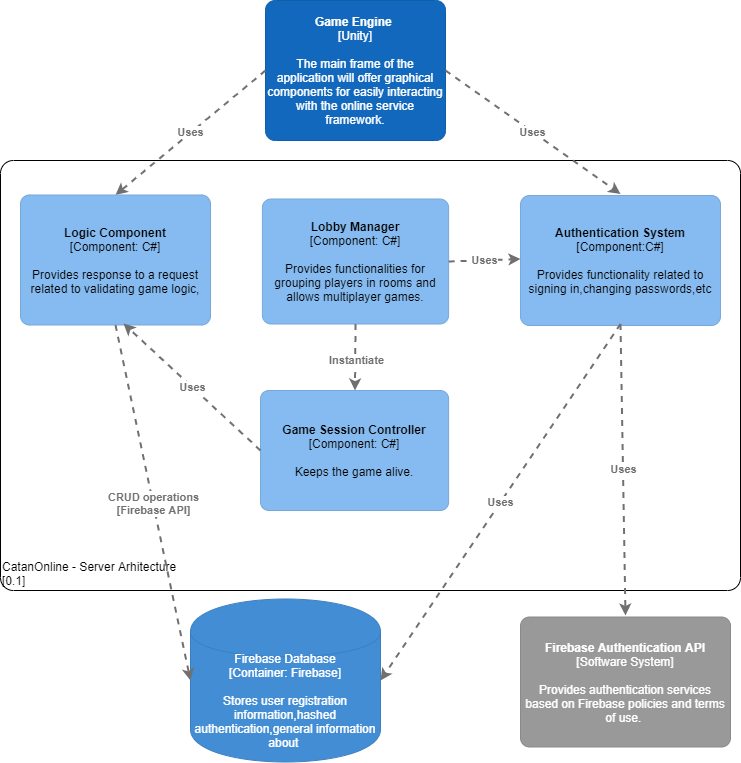

The diagram above was exported from draw.io. Its source (the exported page's mxGraphModel, read from the mxfile embedded in the PNG):
<mxGraphModel dx="1422" dy="713" grid="1" gridSize="10" guides="1" tooltips="1" connect="1" arrows="1" fold="1" page="1" pageScale="1" pageWidth="850" pageHeight="1100" math="0" shadow="0">
  <root>
    <mxCell id="0" />
    <mxCell id="1" parent="0" />
    <object label="&lt;div style=&quot;text-align: left&quot;&gt;CatanOnline - Server Arhitecture&lt;/div&gt;&lt;div style=&quot;text-align: left&quot;&gt;[0.1]&lt;/div&gt;" placeholders="1" c4Name="name" c4Type="ExecutionEnvironment" c4Application="applicationAndVersion" id="__T8diFne6ypstUF0H2f-1">
      <mxCell style="rounded=1;whiteSpace=wrap;html=1;labelBackgroundColor=none;fillColor=#ffffff;fontColor=#000000;align=left;arcSize=3;strokeColor=#000000;verticalAlign=bottom;" parent="1" vertex="1">
        <mxGeometry x="70" y="220" width="740" height="430" as="geometry" />
        <C4ExecutionEnvironment as="c4" />
      </mxCell>
    </object>
    <object label="&lt;b&gt;Game Engine&amp;nbsp;&lt;/b&gt;&lt;br&gt;&lt;div&gt;[Unity]&lt;/div&gt;&lt;div&gt;&lt;br&gt;&lt;/div&gt;&lt;div&gt;The main frame of the application will offer graphical components for easily interacting with the online service framework.&lt;/div&gt;" placeholders="1" c4Name="name" c4Type="SoftwareSystem" c4Description="Description" id="__T8diFne6ypstUF0H2f-2">
      <mxCell style="rounded=1;whiteSpace=wrap;html=1;labelBackgroundColor=none;fillColor=#1168bd;fontColor=#ffffff;align=center;arcSize=7;strokeColor=#0f5eaa;" parent="1" vertex="1">
        <mxGeometry x="335" y="60" width="180" height="140" as="geometry" />
        <C4SoftwareSystem as="c4" />
      </mxCell>
    </object>
    <object label="&lt;div style=&quot;text-align: left&quot;&gt;&lt;div style=&quot;text-align: center&quot;&gt;&lt;b&gt;Uses&lt;/b&gt;&lt;/div&gt;&lt;/div&gt;" c4Type="Relationship" c4Description="Description" c4Technology="technology" id="MJt9s5flLWJY-z8_CA9o-2">
      <mxCell style="edgeStyle=none;rounded=0;html=1;entryX=0.5;entryY=0;jettySize=auto;orthogonalLoop=1;strokeColor=#707070;strokeWidth=2;fontColor=#707070;jumpStyle=none;dashed=1;exitX=0;exitY=0.5;exitDx=0;exitDy=0;entryDx=0;entryDy=0;" parent="1" source="__T8diFne6ypstUF0H2f-2" target="MJt9s5flLWJY-z8_CA9o-8" edge="1">
        <mxGeometry width="160" relative="1" as="geometry">
          <mxPoint x="350" y="408.5" as="sourcePoint" />
          <mxPoint x="205" y="238.5" as="targetPoint" />
        </mxGeometry>
        <C4Relationship as="c4" />
      </mxCell>
    </object>
    <object label="Firebase Database&lt;br&gt;&lt;div&gt;[Container: Firebase]&lt;/div&gt;&lt;div&gt;&lt;br&gt;&lt;/div&gt;&lt;div&gt;Stores user registration information,hashed authentication,general information about&amp;nbsp;&lt;/div&gt;" placeholders="1" c4Type="Database" c4Technology="technology" c4Description="Description" id="MJt9s5flLWJY-z8_CA9o-3">
      <mxCell style="shape=cylinder;whiteSpace=wrap;html=1;boundedLbl=1;rounded=0;labelBackgroundColor=none;fillColor=#438dd5;fontSize=12;fontColor=#ffffff;align=center;strokeColor=#3c7fc0;" parent="1" vertex="1">
        <mxGeometry x="260" y="658.5" width="190" height="163" as="geometry" />
        <C4Database as="c4" />
      </mxCell>
    </object>
    <object label="&lt;b&gt;Authentication System&lt;/b&gt;&lt;br&gt;&lt;div&gt;[Component:C#&lt;span&gt;]&lt;/span&gt;&lt;/div&gt;&lt;div&gt;&lt;br&gt;&lt;/div&gt;&lt;div&gt;Provides functionality related to signing in,changing passwords,etc&lt;/div&gt;" placeholders="1" c4Name="name" c4Type="Component" c4Technology="technology" c4Description="Description" id="MJt9s5flLWJY-z8_CA9o-5">
      <mxCell style="rounded=1;whiteSpace=wrap;html=1;labelBackgroundColor=none;fillColor=#85bbf0;fontColor=#000000;align=center;arcSize=7;strokeColor=#78a8d8;" parent="1" vertex="1">
        <mxGeometry x="590" y="255" width="200" height="130" as="geometry" />
        <C4Component as="c4" />
      </mxCell>
    </object>
    <object label="&lt;div style=&quot;text-align: left&quot;&gt;&lt;div style=&quot;text-align: center&quot;&gt;&lt;b&gt;Uses&lt;/b&gt;&lt;/div&gt;&lt;/div&gt;" c4Type="Relationship" c4Description="Description" c4Technology="technology" id="MJt9s5flLWJY-z8_CA9o-6">
      <mxCell style="edgeStyle=none;rounded=0;html=1;entryX=1;entryY=0.5;jettySize=auto;orthogonalLoop=1;strokeColor=#707070;strokeWidth=2;fontColor=#707070;jumpStyle=none;dashed=1;exitX=0.5;exitY=1;exitDx=0;exitDy=0;entryDx=0;entryDy=0;" parent="1" target="MJt9s5flLWJY-z8_CA9o-3" edge="1">
        <mxGeometry width="160" relative="1" as="geometry">
          <mxPoint x="690" y="383.5" as="sourcePoint" />
          <mxPoint x="540" y="418.5" as="targetPoint" />
        </mxGeometry>
        <C4Relationship as="c4" />
      </mxCell>
    </object>
    <object label="&lt;div style=&quot;text-align: left&quot;&gt;&lt;div style=&quot;text-align: center&quot;&gt;&lt;b&gt;Uses&lt;/b&gt;&lt;/div&gt;&lt;/div&gt;" c4Type="Relationship" c4Description="Description" c4Technology="technology" id="MJt9s5flLWJY-z8_CA9o-7">
      <mxCell style="edgeStyle=none;rounded=0;html=1;entryX=0.5;entryY=0;jettySize=auto;orthogonalLoop=1;strokeColor=#707070;strokeWidth=2;fontColor=#707070;jumpStyle=none;dashed=1;exitX=1;exitY=0.5;exitDx=0;exitDy=0;entryDx=0;entryDy=0;" parent="1" source="__T8diFne6ypstUF0H2f-2" edge="1">
        <mxGeometry width="160" relative="1" as="geometry">
          <mxPoint x="380" y="418.5" as="sourcePoint" />
          <mxPoint x="690" y="253.5" as="targetPoint" />
        </mxGeometry>
        <C4Relationship as="c4" />
      </mxCell>
    </object>
    <object label="&lt;b&gt;Logic Component&lt;/b&gt;&lt;br&gt;&lt;div&gt;[Component: C#&lt;span&gt;]&lt;/span&gt;&lt;/div&gt;&lt;div&gt;&lt;span&gt;&lt;br&gt;&lt;/span&gt;&lt;/div&gt;&lt;div&gt;Provides response to a request related to validating game logic,&lt;br&gt;&lt;/div&gt;" placeholders="1" c4Name="name" c4Type="Component" c4Technology="technology" c4Description="Description" id="MJt9s5flLWJY-z8_CA9o-8">
      <mxCell style="rounded=1;whiteSpace=wrap;html=1;labelBackgroundColor=none;fillColor=#85bbf0;fontColor=#000000;align=center;arcSize=7;strokeColor=#78a8d8;" parent="1" vertex="1">
        <mxGeometry x="90" y="254.5" width="190" height="130" as="geometry" />
        <C4Component as="c4" />
      </mxCell>
    </object>
    <object label="&lt;div style=&quot;text-align: left&quot;&gt;&lt;div style=&quot;text-align: center&quot;&gt;&lt;b&gt;CRUD operations&lt;/b&gt;&lt;/div&gt;&lt;div style=&quot;text-align: center&quot;&gt;&lt;b&gt;[Firebase API]&lt;/b&gt;&lt;/div&gt;&lt;/div&gt;" c4Type="Relationship" c4Description="Description" c4Technology="technology" id="MJt9s5flLWJY-z8_CA9o-10">
      <mxCell style="edgeStyle=none;rounded=0;html=1;entryX=0;entryY=0.5;jettySize=auto;orthogonalLoop=1;strokeColor=#707070;strokeWidth=2;fontColor=#707070;jumpStyle=none;dashed=1;exitX=0.5;exitY=1;exitDx=0;exitDy=0;entryDx=0;entryDy=0;" parent="1" target="MJt9s5flLWJY-z8_CA9o-3" edge="1" source="MJt9s5flLWJY-z8_CA9o-8">
        <mxGeometry width="160" relative="1" as="geometry">
          <mxPoint x="185" y="600" as="sourcePoint" />
          <mxPoint x="540" y="428.5" as="targetPoint" />
        </mxGeometry>
        <C4Relationship as="c4" />
      </mxCell>
    </object>
    <object label="&lt;b&gt;Lobby Manager&lt;/b&gt;&lt;br&gt;&lt;div&gt;[Component: C#&lt;span&gt;]&lt;/span&gt;&lt;/div&gt;&lt;div&gt;&lt;br&gt;&lt;/div&gt;&lt;div&gt;Provides functionalities for grouping players in rooms and allows multiplayer games.&lt;/div&gt;" placeholders="1" c4Name="name" c4Type="Component" c4Technology="technology" c4Description="Description" id="MJt9s5flLWJY-z8_CA9o-13">
      <mxCell style="rounded=1;whiteSpace=wrap;html=1;labelBackgroundColor=none;fillColor=#85bbf0;fontColor=#000000;align=center;arcSize=7;strokeColor=#78a8d8;" parent="1" vertex="1">
        <mxGeometry x="331.88" y="258.5" width="186.25" height="125" as="geometry" />
        <C4Component as="c4" />
      </mxCell>
    </object>
    <object label="&lt;div style=&quot;text-align: left&quot;&gt;&lt;div style=&quot;text-align: center&quot;&gt;&lt;b&gt;Uses&lt;/b&gt;&lt;/div&gt;&lt;/div&gt;" c4Type="Relationship" c4Description="Description" c4Technology="technology" id="MJt9s5flLWJY-z8_CA9o-14">
      <mxCell style="edgeStyle=none;rounded=0;html=1;entryX=0;entryY=0.5;jettySize=auto;orthogonalLoop=1;strokeColor=#707070;strokeWidth=2;fontColor=#707070;jumpStyle=none;dashed=1;entryDx=0;entryDy=0;exitX=1;exitY=0.5;exitDx=0;exitDy=0;" parent="1" source="MJt9s5flLWJY-z8_CA9o-13" edge="1">
        <mxGeometry width="160" relative="1" as="geometry">
          <mxPoint x="520" y="423.5" as="sourcePoint" />
          <mxPoint x="590" y="318.5" as="targetPoint" />
        </mxGeometry>
        <C4Relationship as="c4" />
      </mxCell>
    </object>
    <object label="&lt;b&gt;Firebase Authentication API&lt;/b&gt;&lt;br&gt;&lt;div&gt;[Software System]&lt;/div&gt;&lt;div&gt;&lt;br&gt;&lt;/div&gt;&lt;div&gt;Provides authentication services based on Firebase policies and terms of use.&amp;nbsp;&lt;/div&gt;" placeholders="1" c4Name="name" c4Type="SoftwareSystemDependency" c4Description="Description" id="MJt9s5flLWJY-z8_CA9o-17">
      <mxCell style="rounded=1;whiteSpace=wrap;html=1;labelBackgroundColor=none;fillColor=#999999;fontColor=#ffffff;align=center;arcSize=7;strokeColor=#8a8a8a;" parent="1" vertex="1">
        <mxGeometry x="590" y="676.5" width="210" height="130" as="geometry" />
        <C4SoftwareSystemDependency as="c4" />
      </mxCell>
    </object>
    <object label="&lt;div style=&quot;text-align: left&quot;&gt;&lt;div style=&quot;text-align: center&quot;&gt;&lt;b&gt;Uses&lt;/b&gt;&lt;/div&gt;&lt;/div&gt;" c4Type="Relationship" c4Description="Description" c4Technology="technology" id="MJt9s5flLWJY-z8_CA9o-18">
      <mxCell style="edgeStyle=none;rounded=0;html=1;entryX=0.5;entryY=0;jettySize=auto;orthogonalLoop=1;strokeColor=#707070;strokeWidth=2;fontColor=#707070;jumpStyle=none;dashed=1;exitX=0.5;exitY=1;exitDx=0;exitDy=0;entryDx=0;entryDy=0;" parent="1" edge="1">
        <mxGeometry width="160" relative="1" as="geometry">
          <mxPoint x="690" y="383.5" as="sourcePoint" />
          <mxPoint x="695" y="675" as="targetPoint" />
        </mxGeometry>
        <C4Relationship as="c4" />
      </mxCell>
    </object>
    <object label="&lt;b&gt;Game Session Controller&lt;/b&gt;&lt;br&gt;&lt;div&gt;[Component: C#&lt;span&gt;]&lt;/span&gt;&lt;/div&gt;&lt;div&gt;&lt;br&gt;&lt;/div&gt;&lt;div&gt;Keeps the game alive.&lt;/div&gt;" placeholders="1" c4Name="name" c4Type="Component" c4Technology="technology" c4Description="Description" id="MJt9s5flLWJY-z8_CA9o-21">
      <mxCell style="rounded=1;whiteSpace=wrap;html=1;labelBackgroundColor=none;fillColor=#85bbf0;fontColor=#000000;align=center;arcSize=7;strokeColor=#78a8d8;" parent="1" vertex="1">
        <mxGeometry x="330.01" y="450" width="188.12" height="120" as="geometry" />
        <C4Component as="c4" />
      </mxCell>
    </object>
    <object label="&lt;div style=&quot;text-align: left&quot;&gt;&lt;div style=&quot;text-align: center&quot;&gt;&lt;b&gt;Instantiate&lt;/b&gt;&lt;/div&gt;&lt;/div&gt;" c4Type="Relationship" c4Description="Description" c4Technology="technology" id="MJt9s5flLWJY-z8_CA9o-23">
      <mxCell style="edgeStyle=none;rounded=0;html=1;jettySize=auto;orthogonalLoop=1;strokeColor=#707070;strokeWidth=2;fontColor=#707070;jumpStyle=none;dashed=1;exitX=0.5;exitY=1;exitDx=0;exitDy=0;" parent="1" source="MJt9s5flLWJY-z8_CA9o-13" target="MJt9s5flLWJY-z8_CA9o-21" edge="1">
        <mxGeometry x="0.0759" y="1" width="160" relative="1" as="geometry">
          <mxPoint x="380" y="428.5" as="sourcePoint" />
          <mxPoint x="540" y="428.5" as="targetPoint" />
          <mxPoint as="offset" />
        </mxGeometry>
        <C4Relationship as="c4" />
      </mxCell>
    </object>
    <object label="&lt;div style=&quot;text-align: left&quot;&gt;&lt;div style=&quot;text-align: center&quot;&gt;&lt;b&gt;Uses&lt;/b&gt;&lt;/div&gt;&lt;/div&gt;" c4Type="Relationship" c4Description="Description" c4Technology="technology" id="MJt9s5flLWJY-z8_CA9o-24">
      <mxCell style="edgeStyle=none;rounded=0;html=1;jettySize=auto;orthogonalLoop=1;strokeColor=#707070;strokeWidth=2;fontColor=#707070;jumpStyle=none;dashed=1;exitX=0;exitY=0.5;exitDx=0;exitDy=0;" parent="1" source="MJt9s5flLWJY-z8_CA9o-21" edge="1">
        <mxGeometry width="160" relative="1" as="geometry">
          <mxPoint x="380" y="428.5" as="sourcePoint" />
          <mxPoint x="193" y="383" as="targetPoint" />
        </mxGeometry>
        <C4Relationship as="c4" />
      </mxCell>
    </object>
  </root>
</mxGraphModel>